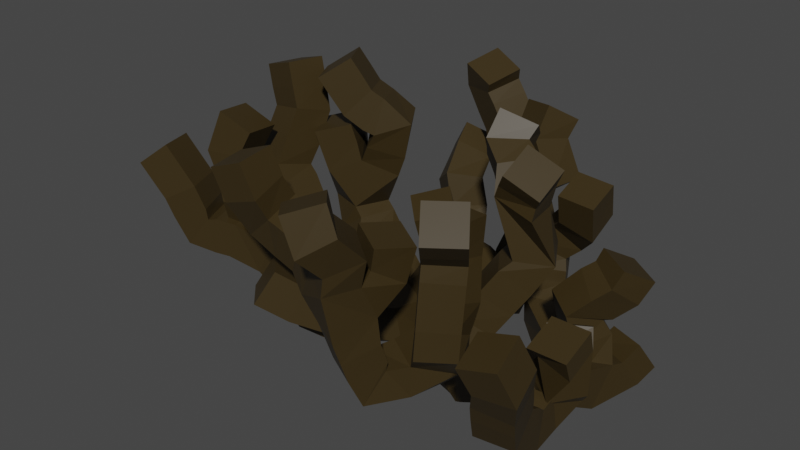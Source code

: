 # Source: dead_bush_no_3.blend  (saved by Blender 3.1.7; exported with 4.5.12 LTS)
import bpy
from mathutils import Matrix  # noqa: F401  (used for matrix-valued properties, if any)

bpy.ops.wm.read_factory_settings(use_empty=True)
scene = bpy.context.scene
scene.name = 'Scene'

# ---- collections
col_collection = bpy.data.collections.new('Collection'); scene.collection.children.link(col_collection)

# ---- materials (node trees are filled in below, after node groups)
mat_material_006 = bpy.data.materials.new('Material.006')
mat_material_006.use_transparent_shadow = False

# ---- material node trees
mat_material_006.use_nodes = True; mat_material_006.node_tree.nodes.clear()
_N = mat_material_006.node_tree.nodes; _L = mat_material_006.node_tree.links
n0 = _N.new('ShaderNodeBsdfPrincipled'); n0.name = 'Principled BSDF'; n0.location = (10, 300)
n0.distribution = 'GGX'
n0.subsurface_method = 'RANDOM_WALK_SKIN'
n0.inputs[0].default_value = (0.03942, 0.02546, 0.006491, 1.0)
n0.inputs[3].default_value = 1.45
n0.inputs[27].default_value = (0.0, 0.0, 0.0, 1.0)
n0.inputs[28].default_value = 1.0
n1 = _N.new('ShaderNodeOutputMaterial'); n1.name = 'Material Output'; n1.location = (300, 300)
_L.new(n0.outputs[0], n1.inputs[0])
n1.is_active_output = True

# ---- world
world_world = bpy.data.worlds.new('World'); scene.world = world_world
world_world.use_nodes = True; world_world.node_tree.nodes.clear()
_N = world_world.node_tree.nodes; _L = world_world.node_tree.links
n0 = _N.new('ShaderNodeOutputWorld'); n0.name = 'World Output'; n0.location = (300, 300)
n1 = _N.new('ShaderNodeBackground'); n1.name = 'Background'; n1.location = (10, 300)
n1.inputs[0].default_value = (0.05088, 0.05088, 0.05088, 1.0)
_L.new(n1.outputs[0], n0.inputs[0])
n0.is_active_output = True
world_world.color = (0.05088, 0.05088, 0.05088)
world_world.use_sun_shadow = False
world_world.sun_shadow_jitter_overblur = 0.0

# ---- meshes
me_cube_010 = bpy.data.meshes.new('Cube.010')
me_cube_010.from_pydata([(0.4612, 0.12, -1.832), (0.4719, 0.01615, -1.227), (1.216, 0.5026, 0.006671), (1.03, -0.05975, -1.732), (1.371, -0.01068, -1.41), (1.825, -0.08413, -1.26), (1.081, 0.2534, 0.4159), (1.204, 0.272, 0.948), (1.359, 0.1343, 1.185), (0.8421, 0.6153, 0.9103), (0.5698, 0.7772, 1.074), (2.008, -0.2699, -1.162), (2.302, -0.4608, -0.7357), (2.02, -0.8825, -1.287), (2.105, -1.363, -0.9659), (2.201, -1.544, -0.4929), (2.216, -1.87, 0.2264), (1.976, 0.9613, -1.742), (2.162, 1.424, -1.394), (1.744, 0.6543, -0.5905), (-0.0828, 0.3654, -1.823), (-0.6584, 0.4043, -1.274), (-1.229, 0.4656, -0.6384), (-1.379, 0.5406, 0.1071), (0.07358, 1.153, -1.067), (-0.5239, 1.399, -1.012), (-0.8147, 1.865, -0.5559), (0.09853, 1.572, -1.457), (0.09631, 2.201, -0.7106), (-0.1817, 2.181, 0.02948), (0.4669, 2.027, 0.2979), (0.248, 2.013, 0.7121), (-0.4428, 2.315, 0.6508), (-0.7654, 2.352, 1.146), (-0.6984, 2.244, 1.408), (0.04733, 0.2234, -0.9636), (-0.1164, 0.2227, 0.3212), (-1.486, -0.2791, -0.7405), (-1.712, -0.3773, -0.8571), (-2.225, -0.2033, 0.382), (-2.207, 0.1725, 1.063), (-2.38, 0.2328, 1.654), (0.7463, -0.7464, -1.064), (1.035, -1.144, -0.5437), (1.099, -1.1, 0.6791), (1.398, -1.516, 1.212), (0.6136, -0.3348, 0.1048), (0.6237, -0.2909, 0.6196), (0.281, -1.459, -1.147), (0.1781, -1.803, -0.07398), (0.2949, -1.885, 0.646), (0.2305, -2.187, 0.9495), (0.3813, -1.331, 0.3014), (-0.4618, -0.6252, -1.12), (-1.214, -0.7162, -1.114), (-1.677, -0.5893, -0.7573), (-2.343, -0.6236, -0.2688), (-0.6446, -0.8332, -0.9032), (-1.041, -1.222, -0.668), (-1.323, -1.482, -0.4239), (-0.411, -1.545, 0.3092), (-1.048, -1.549, 0.5566), (-1.139, -1.728, 0.9125), (-1.284, -1.769, 1.293), (0.943, 1.15, -1.619), (0.5386, 1.931, -1.335), (0.8054, 2.1, -0.4125), (1.368, 1.728, -1.615), (1.084, 1.867, -0.1328), (-2.28, -0.7696, 0.1422), (0.5905, 0.9912, 1.347), (2.206, 0.9674, -0.02382), (0.1149, -2.203, 1.316), (-2.367, -0.7558, 0.4863), (-2.5, -0.7611, 0.7222), (-2.327, -0.6879, 1.154), (0.7607, -0.539, -0.3459), (-0.1131, 0.4029, -0.2027), (0.2295, -1.631, -0.6107), (-1.919, -0.2639, -0.0461), (-2.132, -0.5983, -0.5122), (1.067, -1.122, 0.06773), (0.8441, 0.2594, -0.6102), (0.4998, 2.043, -0.7443), (2.12, 0.8747, -0.2549), (2.322, -1.705, -0.1751), (2.165, -0.2228, -0.272), (2.3, -0.6661, -0.1988), (-1.564, 0.5745, -0.154), (1.249, -1.308, 0.9458), (-0.8998, 1.852, -0.1461), (-1.123, 2.52, 0.1426), (1.139, 1.708, 0.3328), (0.2834, 2.219, 1.052), (-3.441, -1.168, 0.6061), (-1.632, 0.4189, 0.4643), (-1.753, 0.3345, 0.9561), (-1.276, 0.6245, 0.441), (-1.022, 0.5939, 1.044), (-1.416, 0.4277, 1.319), (-1.677, 0.2966, 1.76), (-2.463, -0.7961, -0.4464), (-2.928, -0.9708, -0.3862), (-3.101, -1.078, 0.1454), (0.4704, -1.307, 0.7023)], [(0, 1), (82, 2), (0, 3), (3, 4), (4, 5), (2, 6), (6, 7), (7, 8), (6, 9), (9, 10), (5, 11), (11, 12), (11, 13), (13, 14), (14, 15), (85, 16), (5, 17), (17, 18), (17, 19), (3, 20), (20, 21), (21, 22), (88, 23), (0, 24), (24, 25), (25, 26), (24, 27), (27, 28), (28, 29), (29, 30), (30, 31), (29, 32), (32, 33), (33, 34), (20, 35), (77, 36), (22, 37), (37, 38), (79, 39), (39, 40), (40, 41), (1, 42), (42, 43), (81, 44), (89, 45), (76, 46), (46, 47), (42, 48), (78, 49), (49, 50), (50, 51), (49, 52), (35, 53), (53, 54), (54, 55), (80, 56), (53, 57), (57, 58), (58, 59), (49, 60), (60, 61), (61, 62), (62, 63), (17, 64), (64, 65), (83, 66), (64, 67), (68, 92), (56, 69), (10, 70), (84, 71), (51, 72), (69, 73), (73, 74), (74, 75), (42, 76), (35, 77), (48, 78), (38, 79), (55, 80), (43, 81), (1, 82), (65, 83), (19, 84), (15, 85), (12, 86), (12, 87), (22, 88), (44, 89), (26, 90), (90, 91), (31, 93), (103, 94), (23, 95), (95, 96), (23, 97), (97, 98), (98, 99), (99, 100), (55, 101), (101, 102), (102, 103), (66, 68), (52, 104)], [])
_uv = me_cube_010.uv_layers.new(name='UVMap')
_uv.uv.foreach_set('vector', [])
me_cube_010.materials.append(mat_material_006)
me_cube_010.use_remesh_fix_poles = True
me_cube_010.use_remesh_preserve_attributes = False
me_cube_010.update()

# ---- objects
ob_cube_010 = bpy.data.objects.new('Cube.010', me_cube_010)

# ---- transforms, parenting, visibility, modifiers, constraints
ob_cube_010.location = (-1.282, -0.5532, 0.9294)
ob_cube_010.scale = (0.3273, 0.3273, 0.3273)
_m = ob_cube_010.modifiers.new('Skin', 'SKIN')

# ---- collection membership
col_collection.objects.link(ob_cube_010)

# ---- scene / render settings (as saved in the file)
scene.frame_start = 1; scene.frame_end = 250; scene.frame_set(1)
scene.render.engine = 'BLENDER_EEVEE_NEXT'
scene.cycles.sampling_pattern = 'TABULATED_SOBOL'
scene.cycles.use_light_tree = False
scene.view_settings.view_transform = 'Filmic'
bpy.context.view_layer.update()

# ---- added for rendering (the .blend has no active camera and no usable light): camera, sun
cam_auto = bpy.data.cameras.new('AutoCamera')
cam_auto.lens = 50.0
cam_auto.sensor_width = 36.0
cam_auto.clip_end = 1000.0
ob_auto_camera = bpy.data.objects.new('AutoCamera', cam_auto)
scene.collection.objects.link(ob_auto_camera)
ob_auto_camera.location = (1.12525, -3.61619, 2.97397)
ob_auto_camera.rotation_euler = (1.09748, -7.21219e-08, 0.694738)
scene.camera = ob_auto_camera
light_auto_sun = bpy.data.lights.new('AutoSun', 'SUN')
light_auto_sun.energy = 3.0
light_auto_sun.angle = 0.0523599
ob_auto_sun = bpy.data.objects.new('AutoSun', light_auto_sun)
scene.collection.objects.link(ob_auto_sun)
ob_auto_sun.rotation_euler = (0.872665, 0.174533, 0.523599)
bpy.context.view_layer.update()
